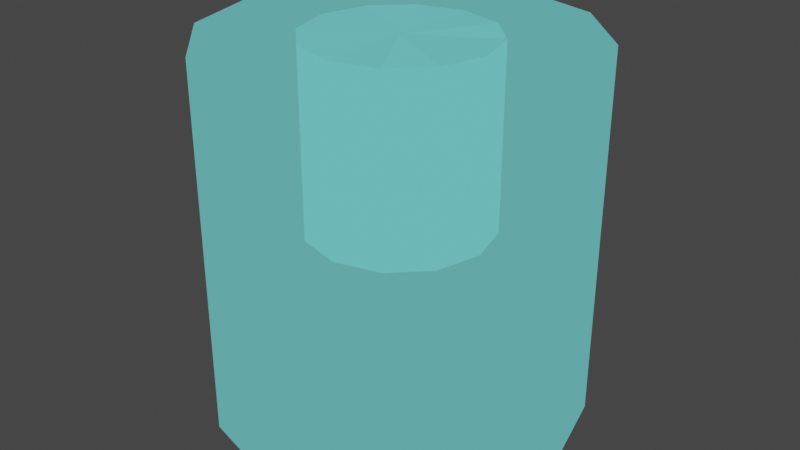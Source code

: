 # Source: TestHoldObjectM.blend  (saved by Blender 5.2.45; exported with 4.5.12 LTS)
import bpy
from mathutils import Matrix  # noqa: F401  (used for matrix-valued properties, if any)

bpy.ops.wm.read_factory_settings(use_empty=True)
scene = bpy.context.scene
scene.name = 'Scene'

# ---- collections
col_cylinder01_nja = bpy.data.collections.new('cylinder01.nja'); scene.collection.children.link(col_cylinder01_nja)

# ---- materials (node trees are filled in below, after node groups)
mat_cylinder01_nja_sa1mdl_0 = bpy.data.materials.new('cylinder01.nja.sa1mdl_0')
mat_cylinder01_nja_sa1mdl_0.surface_render_method = 'BLENDED'
mat_cylinder01_nja_sa1mdl_0.blend_method = 'BLEND'
mat_cylinder01_nja_sa1mdl_0.use_transparency_overlap = False
mat_cylinder01_nja_sa1mdl_0.show_transparent_back = False
mat_cylinder01_nja_sa1mdl_0.use_transparent_shadow = False
mat_cylinder01_nja_sa1mdl_0.preview_render_type = 'FLAT'
mat_cylinder01_nja_sa1mdl_0.diffuse_color = (0.1529, 0.7454, 0.7454, 0.5882)
mat_cylinder01_nja_sa1mdl_0.roughness = 0.9765

# ---- node groups
ng_testholdobjectmnode = bpy.data.node_groups.new('TestHoldObjectMNode', 'GeometryNodeTree')
_s = ng_testholdobjectmnode.interface.new_socket(name='Geometry', in_out='OUTPUT', socket_type='NodeSocketGeometry')
_s = ng_testholdobjectmnode.interface.new_socket(name='Geometry', in_out='INPUT', socket_type='NodeSocketGeometry')
ng_testholdobjectmnode.interface.new_panel('SET Object Properties')
_s = ng_testholdobjectmnode.interface.new_socket(name='BAMS X Rotation', in_out='INPUT', socket_type='NodeSocketInt')
_s = ng_testholdobjectmnode.interface.new_socket(name='BAMS Y Rotation', in_out='INPUT', socket_type='NodeSocketInt')
_s = ng_testholdobjectmnode.interface.new_socket(name='BAMS Z Rotation', in_out='INPUT', socket_type='NodeSocketInt')
_s = ng_testholdobjectmnode.interface.new_socket(name='Scale X Property', in_out='INPUT', socket_type='NodeSocketFloat')
_s = ng_testholdobjectmnode.interface.new_socket(name='Scale Y Property', in_out='INPUT', socket_type='NodeSocketFloat')
_s = ng_testholdobjectmnode.interface.new_socket(name='Scale Z Property', in_out='INPUT', socket_type='NodeSocketFloat')
ng_testholdobjectmnode.interface.new_panel('Geometry Node Info')
ng_testholdobjectmnode.is_modifier = True
# nodes of 'TestHoldObjectMNode' reference scene objects; filled in after objects exist

# ---- material node trees
mat_cylinder01_nja_sa1mdl_0.use_nodes = True; mat_cylinder01_nja_sa1mdl_0.node_tree.nodes.clear()
_N = mat_cylinder01_nja_sa1mdl_0.node_tree.nodes; _L = mat_cylinder01_nja_sa1mdl_0.node_tree.links
n0 = _N.new('ShaderNodeOutputMaterial'); n0.name = 'SAIO Output'; n0.location = (720, 360)
n0.label = 'SAIO Output'
n1 = _N.new('ShaderNodeRGB'); n1.name = 'Color'; n1.location = (127, 398)
n1.outputs[0].default_value = (0.1529, 0.7454, 0.7454, 0.5882)
n2 = _N.new('ShaderNodeMixShader'); n2.name = 'Mix Shader'; n2.location = (540, 375)
n2.inputs[0].default_value = 0.2941
n3 = _N.new('ShaderNodeBsdfTransparent'); n3.name = 'Transparent BSDF'; n3.location = (125, 494)
_L.new(n1.outputs[0], n2.inputs[2])
_L.new(n3.outputs[0], n2.inputs[1])
_L.new(n2.outputs[0], n0.inputs[0])
n0.is_active_output = True

# ---- world
world_world = bpy.data.worlds.new('World'); scene.world = world_world
world_world.use_nodes = True; world_world.node_tree.nodes.clear()
_N = world_world.node_tree.nodes; _L = world_world.node_tree.links
n0 = _N.new('ShaderNodeOutputWorld'); n0.name = 'World Output'; n0.location = (300, 300)
n1 = _N.new('ShaderNodeBackground'); n1.name = 'Background'; n1.location = (10, 300)
n1.inputs[0].default_value = (0.05088, 0.05088, 0.05088, 1.0)
_L.new(n1.outputs[0], n0.inputs[0])
n0.is_active_output = True
world_world.color = (0.05088, 0.05088, 0.05088)
world_world.use_sun_shadow = False
world_world.sun_shadow_jitter_overblur = 0.0

# ---- meshes
me_testholdobjectm = bpy.data.meshes.new('TestHoldObjectM')
me_testholdobjectm.from_pydata([], [], [])
me_testholdobjectm.update()
me_attach_0050d518 = bpy.data.meshes.new('attach_0050D518')
me_attach_0050d518.from_pydata([(0.0, 0.0, -10.0), (0.0, 0.0, 10.0), (10.0, 0.0, -10.0), (10.0, 0.0, 10.0), (8.66, 5.0, -10.0), (8.66, 5.0, 10.0), (5.0, 8.66, -10.0), (5.0, 8.66, 10.0), (0.0, 10.0, -10.0), (0.0, 10.0, 10.0), (-5.0, 8.66, -10.0), (-5.0, 8.66, 10.0), (-8.66, 5.0, -10.0), (-8.66, 5.0, 10.0), (-10.0, 0.0, -10.0), (-10.0, 0.0, 10.0), (-8.66, -5.0, -10.0), (-8.66, -5.0, 10.0), (-5.0, -8.66, -10.0), (-5.0, -8.66, 10.0), (0.0, -10.0, -10.0), (0.0, -10.0, 10.0), (5.0, -8.66, -10.0), (5.0, -8.66, 10.0), (8.66, -5.0, -10.0), (8.66, -5.0, 10.0)], [], [(4, 2, 0), (3, 5, 1), (6, 4, 0), (5, 7, 1), (8, 6, 0), (7, 9, 1), (10, 8, 0), (9, 11, 1), (12, 10, 0), (11, 13, 1), (14, 12, 0), (13, 15, 1), (16, 14, 0), (15, 17, 1), (18, 16, 0), (17, 19, 1), (20, 18, 0), (19, 21, 1), (22, 20, 0), (21, 23, 1), (24, 22, 0), (23, 25, 1), (2, 24, 0), (25, 3, 1), (2, 4, 3), (3, 4, 5), (4, 6, 5), (5, 6, 7), (6, 8, 7), (7, 8, 9), (8, 10, 9), (9, 10, 11), (10, 12, 11), (11, 12, 13), (12, 14, 13), (13, 14, 15), (14, 16, 15), (15, 16, 17), (16, 18, 17), (17, 18, 19), (18, 20, 19), (19, 20, 21), (20, 22, 21), (21, 22, 23), (22, 24, 23), (23, 24, 25), (24, 2, 25), (25, 2, 3)])
me_attach_0050d518.polygons.foreach_set('use_smooth', [True] * 48)
me_attach_0050d518.polygons.foreach_set('material_index', [0, 0, 0, 0, 0, 0, 0, 0, 0, 0, 0, 0, 0, 0, 0, 0, 0, 0, 0, 0, 0, 0, 0, 0, 1, 1, 1, 1, 1, 1, 1, 1, 1, 1, 1, 1, 1, 1, 1, 1, 1, 1, 1, 1, 1, 1, 1, 1])
_uv = me_attach_0050d518.uv_layers.new(name='UV')
_uv.uv.foreach_set('vector', [0.0, 1.0, 0.0, 1.0, 0.0, 1.0, 0.0, 1.0, 0.0, 1.0, 0.0, 1.0, 0.0, 1.0, 0.0, 1.0, 0.0, 1.0, 0.0, 1.0, 0.0, 1.0, 0.0, 1.0, 0.0, 1.0, 0.0, 1.0, 0.0, 1.0, 0.0, 1.0, 0.0, 1.0, 0.0, 1.0, 0.0, 1.0, 0.0, 1.0, 0.0, 1.0, 0.0, 1.0, 0.0, 1.0, 0.0, 1.0, 0.0, 1.0, 0.0, 1.0, 0.0, 1.0, 0.0, 1.0, 0.0, 1.0, 0.0, 1.0, 0.0, 1.0, 0.0, 1.0, 0.0, 1.0, 0.0, 1.0, 0.0, 1.0, 0.0, 1.0, 0.0, 1.0, 0.0, 1.0, 0.0, 1.0, 0.0, 1.0, 0.0, 1.0, 0.0, 1.0, 0.0, 1.0, 0.0, 1.0, 0.0, 1.0, 0.0, 1.0, 0.0, 1.0, 0.0, 1.0, 0.0, 1.0, 0.0, 1.0, 0.0, 1.0, 0.0, 1.0, 0.0, 1.0, 0.0, 1.0, 0.0, 1.0, 0.0, 1.0, 0.0, 1.0, 0.0, 1.0, 0.0, 1.0, 0.0, 1.0, 0.0, 1.0, 0.0, 1.0, 0.0, 1.0, 0.0, 1.0, 0.0, 1.0, 0.0, 1.0, 0.0, 1.0, 0.0, 1.0, 0.0, 1.0, 0.0, 1.0, 0.0, 1.0, 0.0, 1.0, 0.0, 1.0, 0.0, 1.0, 0.0, 1.0, 0.0, 1.0, 0.0, 1.0, 0.0, 1.0, 0.0, 1.0, 0.0, 1.0, 0.0, 1.0, 0.0, 1.0, 0.0, 1.0, 0.0, 1.0, 0.0, 1.0, 0.0, 1.0, 0.0, 1.0, 0.0, 1.0, 0.0, 1.0, 0.0, 1.0, 0.0, 1.0, 0.0, 1.0, 0.0, 1.0, 0.0, 1.0, 0.0, 1.0, 0.0, 1.0, 0.0, 1.0, 0.0, 1.0, 0.0, 1.0, 0.0, 1.0, 0.0, 1.0, 0.0, 1.0, 0.0, 1.0, 0.0, 1.0, 0.0, 1.0, 0.0, 1.0, 0.0, 1.0, 0.0, 1.0, 0.0, 1.0, 0.0, 1.0, 0.0, 1.0, 0.0, 1.0, 0.0, 1.0, 0.0, 1.0, 0.0, 1.0, 0.0, 1.0, 0.0, 1.0, 0.0, 1.0, 0.0, 1.0, 0.0, 1.0, 0.0, 1.0, 0.0, 1.0, 0.0, 1.0, 0.0, 1.0, 0.0, 1.0, 0.0, 1.0, 0.0, 1.0, 0.0, 1.0, 0.0, 1.0, 0.0, 1.0, 0.0, 1.0, 0.0, 1.0, 0.0, 1.0, 0.0, 1.0, 0.0, 1.0, 0.0, 1.0, 0.0, 1.0, 0.0, 1.0, 0.0, 1.0, 0.0, 1.0, 0.0, 1.0, 0.0, 1.0, 0.0, 1.0, 0.0, 1.0])
me_attach_0050d518.materials.append(mat_cylinder01_nja_sa1mdl_0)
me_attach_0050d518.materials.append(mat_cylinder01_nja_sa1mdl_0)
me_attach_0050d518.update()
me_attach_0050d518.normals_split_custom_set([tuple(v) for v in zip(*[iter([0.6017, 0.3474, -0.7193, 0.6947, 4.577e-06, -0.7193, 0.0, 0.0, -1.0, 0.6947, -2.296e-06, 0.7193, 0.6017, 0.3474, 0.7193, 0.0, 0.0, 1.0, 0.3474, 0.6017, -0.7193, 0.6017, 0.3474, -0.7193, 0.0, 0.0, -1.0, 0.6017, 0.3474, 0.7193, 0.3474, 0.6017, 0.7193, 0.0, 0.0, 1.0, -2.295e-06, 0.6947, -0.7193, 0.3474, 0.6017, -0.7193, 0.0, 0.0, -1.0, 0.3474, 0.6017, 0.7193, 4.585e-06, 0.6947, 0.7193, 0.0, 0.0, 1.0, -0.3474, 0.6017, -0.7193, -2.295e-06, 0.6947, -0.7193, 0.0, 0.0, -1.0, 4.585e-06, 0.6947, 0.7193, -0.3474, 0.6017, 0.7193, 0.0, 0.0, 1.0, -0.6017, 0.3474, -0.7193, -0.3474, 0.6017, -0.7193, 0.0, 0.0, -1.0, -0.3474, 0.6017, 0.7193, -0.6017, 0.3474, 0.7193, 0.0, 0.0, 1.0, -0.6947, -2.296e-06, -0.7193, -0.6017, 0.3474, -0.7193, 0.0, 0.0, -1.0, -0.6017, 0.3474, 0.7193, -0.6947, 4.577e-06, 0.7193, 0.0, 0.0, 1.0, -0.6017, -0.3474, -0.7193, -0.6947, -2.296e-06, -0.7193, 0.0, 0.0, -1.0, -0.6947, 4.577e-06, 0.7193, -0.6017, -0.3474, 0.7193, 0.0, 0.0, 1.0, -0.3474, -0.6017, -0.7193, -0.6017, -0.3474, -0.7193, 0.0, 0.0, -1.0, -0.6017, -0.3474, 0.7193, -0.3474, -0.6017, 0.7193, 0.0, 0.0, 1.0, 2.295e-06, -0.6947, -0.7193, -0.3474, -0.6017, -0.7193, 0.0, 0.0, -1.0, -0.3474, -0.6017, 0.7193, -4.585e-06, -0.6947, 0.7193, 0.0, 0.0, 1.0, 0.3474, -0.6017, -0.7193, 2.295e-06, -0.6947, -0.7193, 0.0, 0.0, -1.0, -4.585e-06, -0.6947, 0.7193, 0.3474, -0.6017, 0.7193, 0.0, 0.0, 1.0, 0.6017, -0.3474, -0.7193, 0.3474, -0.6017, -0.7193, 0.0, 0.0, -1.0, 0.3474, -0.6017, 0.7193, 0.6017, -0.3474, 0.7193, 0.0, 0.0, 1.0, 0.6947, 4.577e-06, -0.7193, 0.6017, -0.3474, -0.7193, 0.0, 0.0, -1.0, 0.6017, -0.3474, 0.7193, 0.6947, -2.296e-06, 0.7193, 0.0, 0.0, 1.0, 0.6947, 4.577e-06, -0.7193, 0.6017, 0.3474, -0.7193, 0.6947, -2.296e-06, 0.7193, 0.6947, -2.296e-06, 0.7193, 0.6017, 0.3474, -0.7193, 0.6017, 0.3474, 0.7193, 0.6017, 0.3474, -0.7193, 0.3474, 0.6017, -0.7193, 0.6017, 0.3474, 0.7193, 0.6017, 0.3474, 0.7193, 0.3474, 0.6017, -0.7193, 0.3474, 0.6017, 0.7193, 0.3474, 0.6017, -0.7193, -2.295e-06, 0.6947, -0.7193, 0.3474, 0.6017, 0.7193, 0.3474, 0.6017, 0.7193, -2.295e-06, 0.6947, -0.7193, 4.585e-06, 0.6947, 0.7193, -2.295e-06, 0.6947, -0.7193, -0.3474, 0.6017, -0.7193, 4.585e-06, 0.6947, 0.7193, 4.585e-06, 0.6947, 0.7193, -0.3474, 0.6017, -0.7193, -0.3474, 0.6017, 0.7193, -0.3474, 0.6017, -0.7193, -0.6017, 0.3474, -0.7193, -0.3474, 0.6017, 0.7193, -0.3474, 0.6017, 0.7193, -0.6017, 0.3474, -0.7193, -0.6017, 0.3474, 0.7193, -0.6017, 0.3474, -0.7193, -0.6947, -2.296e-06, -0.7193, -0.6017, 0.3474, 0.7193, -0.6017, 0.3474, 0.7193, -0.6947, -2.296e-06, -0.7193, -0.6947, 4.577e-06, 0.7193, -0.6947, -2.296e-06, -0.7193, -0.6017, -0.3474, -0.7193, -0.6947, 4.577e-06, 0.7193, -0.6947, 4.577e-06, 0.7193, -0.6017, -0.3474, -0.7193, -0.6017, -0.3474, 0.7193, -0.6017, -0.3474, -0.7193, -0.3474, -0.6017, -0.7193, -0.6017, -0.3474, 0.7193, -0.6017, -0.3474, 0.7193, -0.3474, -0.6017, -0.7193, -0.3474, -0.6017, 0.7193, -0.3474, -0.6017, -0.7193, 2.295e-06, -0.6947, -0.7193, -0.3474, -0.6017, 0.7193, -0.3474, -0.6017, 0.7193, 2.295e-06, -0.6947, -0.7193, -4.585e-06, -0.6947, 0.7193, 2.295e-06, -0.6947, -0.7193, 0.3474, -0.6017, -0.7193, -4.585e-06, -0.6947, 0.7193, -4.585e-06, -0.6947, 0.7193, 0.3474, -0.6017, -0.7193, 0.3474, -0.6017, 0.7193, 0.3474, -0.6017, -0.7193, 0.6017, -0.3474, -0.7193, 0.3474, -0.6017, 0.7193, 0.3474, -0.6017, 0.7193, 0.6017, -0.3474, -0.7193, 0.6017, -0.3474, 0.7193, 0.6017, -0.3474, -0.7193, 0.6947, 4.577e-06, -0.7193, 0.6017, -0.3474, 0.7193, 0.6017, -0.3474, 0.7193, 0.6947, 4.577e-06, -0.7193, 0.6947, -2.296e-06, 0.7193])] * 3)])

# ---- objects
ob_testholdobjectm = bpy.data.objects.new('TestHoldObjectM', me_testholdobjectm)
ob_object_0050d544 = bpy.data.objects.new('object_0050D544', me_attach_0050d518)
_N = ng_testholdobjectmnode.nodes; _L = ng_testholdobjectmnode.links
n0 = _N.new('NodeGroupOutput'); n0.name = 'Group Output'; n0.location = (360, -20)
n1 = _N.new('GeometryNodeCollectionInfo'); n1.name = 'Collection Info'; n1.location = (-184, 2)
n1.inputs[0].default_value = col_cylinder01_nja
n2 = _N.new('GeometryNodeTransform'); n2.name = 'Transform Geometry'; n2.location = (109, 0)
n2.width = 160
n2.inputs[1].default_value = (0.0, 0.0, 5.0)
n2.inputs[3].default_value = (0.5, 0.5, 0.5)
_L.new(n2.outputs[0], n0.inputs[0])
_L.new(n1.outputs[0], n2.inputs[0])
n0.is_active_output = True

# ---- transforms, parenting, visibility, modifiers, constraints
ob_testholdobjectm.location = (0.0, 0.0, 0.0)
_m = ob_testholdobjectm.modifiers.new('GeometryNodes', 'NODES')
_m.node_group = ng_testholdobjectmnode
ob_object_0050d544.location = (0.0, -0.0, 0.0)
ob_object_0050d544.empty_display_type = 'ARROWS'

# ---- collection membership
scene.collection.objects.link(ob_testholdobjectm)
col_cylinder01_nja.objects.link(ob_object_0050d544)

# ---- scene / render settings (as saved in the file)
scene.frame_start = 1; scene.frame_end = 250; scene.frame_set(1)
scene.render.engine = 'BLENDER_EEVEE_NEXT'
scene.render.bake_bias = 0.0
scene.render.bake_samples = 0
scene.eevee.fast_gi_thickness_far = 0.0
scene.view_settings.view_transform = 'Filmic'
bpy.context.view_layer.update()

# ---- added for rendering (the .blend has no active camera and no usable light): camera, sun
cam_auto = bpy.data.cameras.new('AutoCamera')
cam_auto.lens = 50.0
cam_auto.sensor_width = 36.0
cam_auto.clip_end = 1000.0
ob_auto_camera = bpy.data.objects.new('AutoCamera', cam_auto)
scene.collection.objects.link(ob_auto_camera)
ob_auto_camera.location = (32.0507, -38.4609, 25.6406)
ob_auto_camera.rotation_euler = (1.09748, -7.21219e-08, 0.694738)
scene.camera = ob_auto_camera
light_auto_sun = bpy.data.lights.new('AutoSun', 'SUN')
light_auto_sun.energy = 3.0
light_auto_sun.angle = 0.0523599
ob_auto_sun = bpy.data.objects.new('AutoSun', light_auto_sun)
scene.collection.objects.link(ob_auto_sun)
ob_auto_sun.rotation_euler = (0.872665, 0.174533, 0.523599)
bpy.context.view_layer.update()
